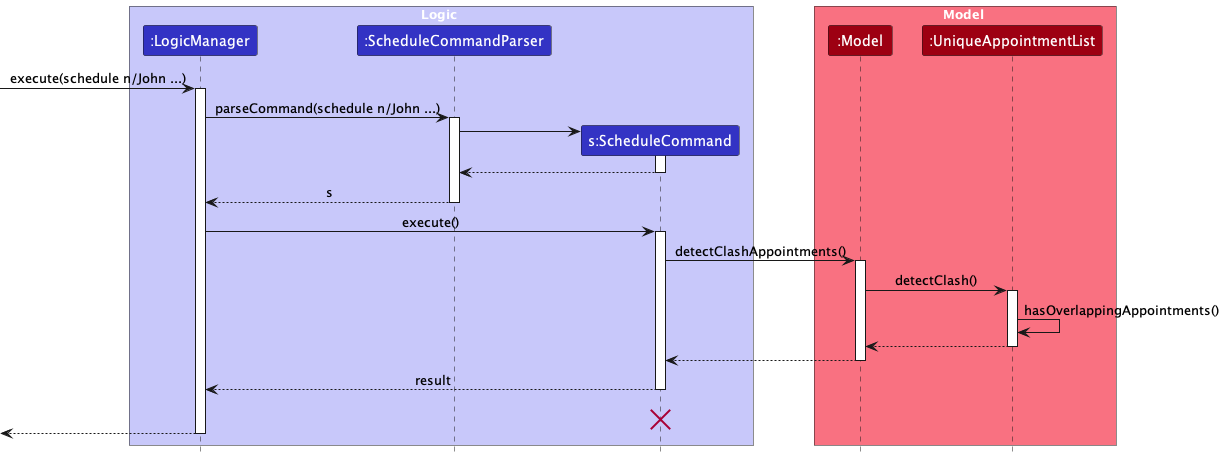

The diagram above was rendered by PlantUML. Its source (embedded in the PNG):
@startuml
!include style.puml
skinparam ArrowFontStyle plain

box Logic LOGIC_COLOR_T1
participant ":LogicManager" as LogicManager LOGIC_COLOR
participant ":ScheduleCommandParser" as ScheduleCommandParser LOGIC_COLOR
participant "s:ScheduleCommand" as ScheduleCommand LOGIC_COLOR
end box

box Model MODEL_COLOR_T1
participant ":Model" as Model MODEL_COLOR
participant ":UniqueAppointmentList" as UniqueAppointmentList MODEL_COLOR
end box

[-> LogicManager : execute(schedule n/John ...)
activate LogicManager

LogicManager -> ScheduleCommandParser : parseCommand(schedule n/John ...)
activate ScheduleCommandParser

create ScheduleCommand
ScheduleCommandParser -> ScheduleCommand
activate ScheduleCommand

ScheduleCommand --> ScheduleCommandParser
deactivate ScheduleCommand

ScheduleCommandParser --> LogicManager : s
deactivate ScheduleCommandParser

LogicManager -> ScheduleCommand : execute()
activate ScheduleCommand

ScheduleCommand -> Model : detectClashAppointments()
activate Model

Model -> UniqueAppointmentList : detectClash()
activate UniqueAppointmentList

UniqueAppointmentList -> UniqueAppointmentList : hasOverlappingAppointments()

UniqueAppointmentList --> Model
deactivate UniqueAppointmentList

Model --> ScheduleCommand
deactivate Model

ScheduleCommand --> LogicManager : result
deactivate ScheduleCommand

ScheduleCommand -[hidden]-> LogicManager : result
destroy ScheduleCommand

[<--LogicManager
deactivate LogicManager


@enduml